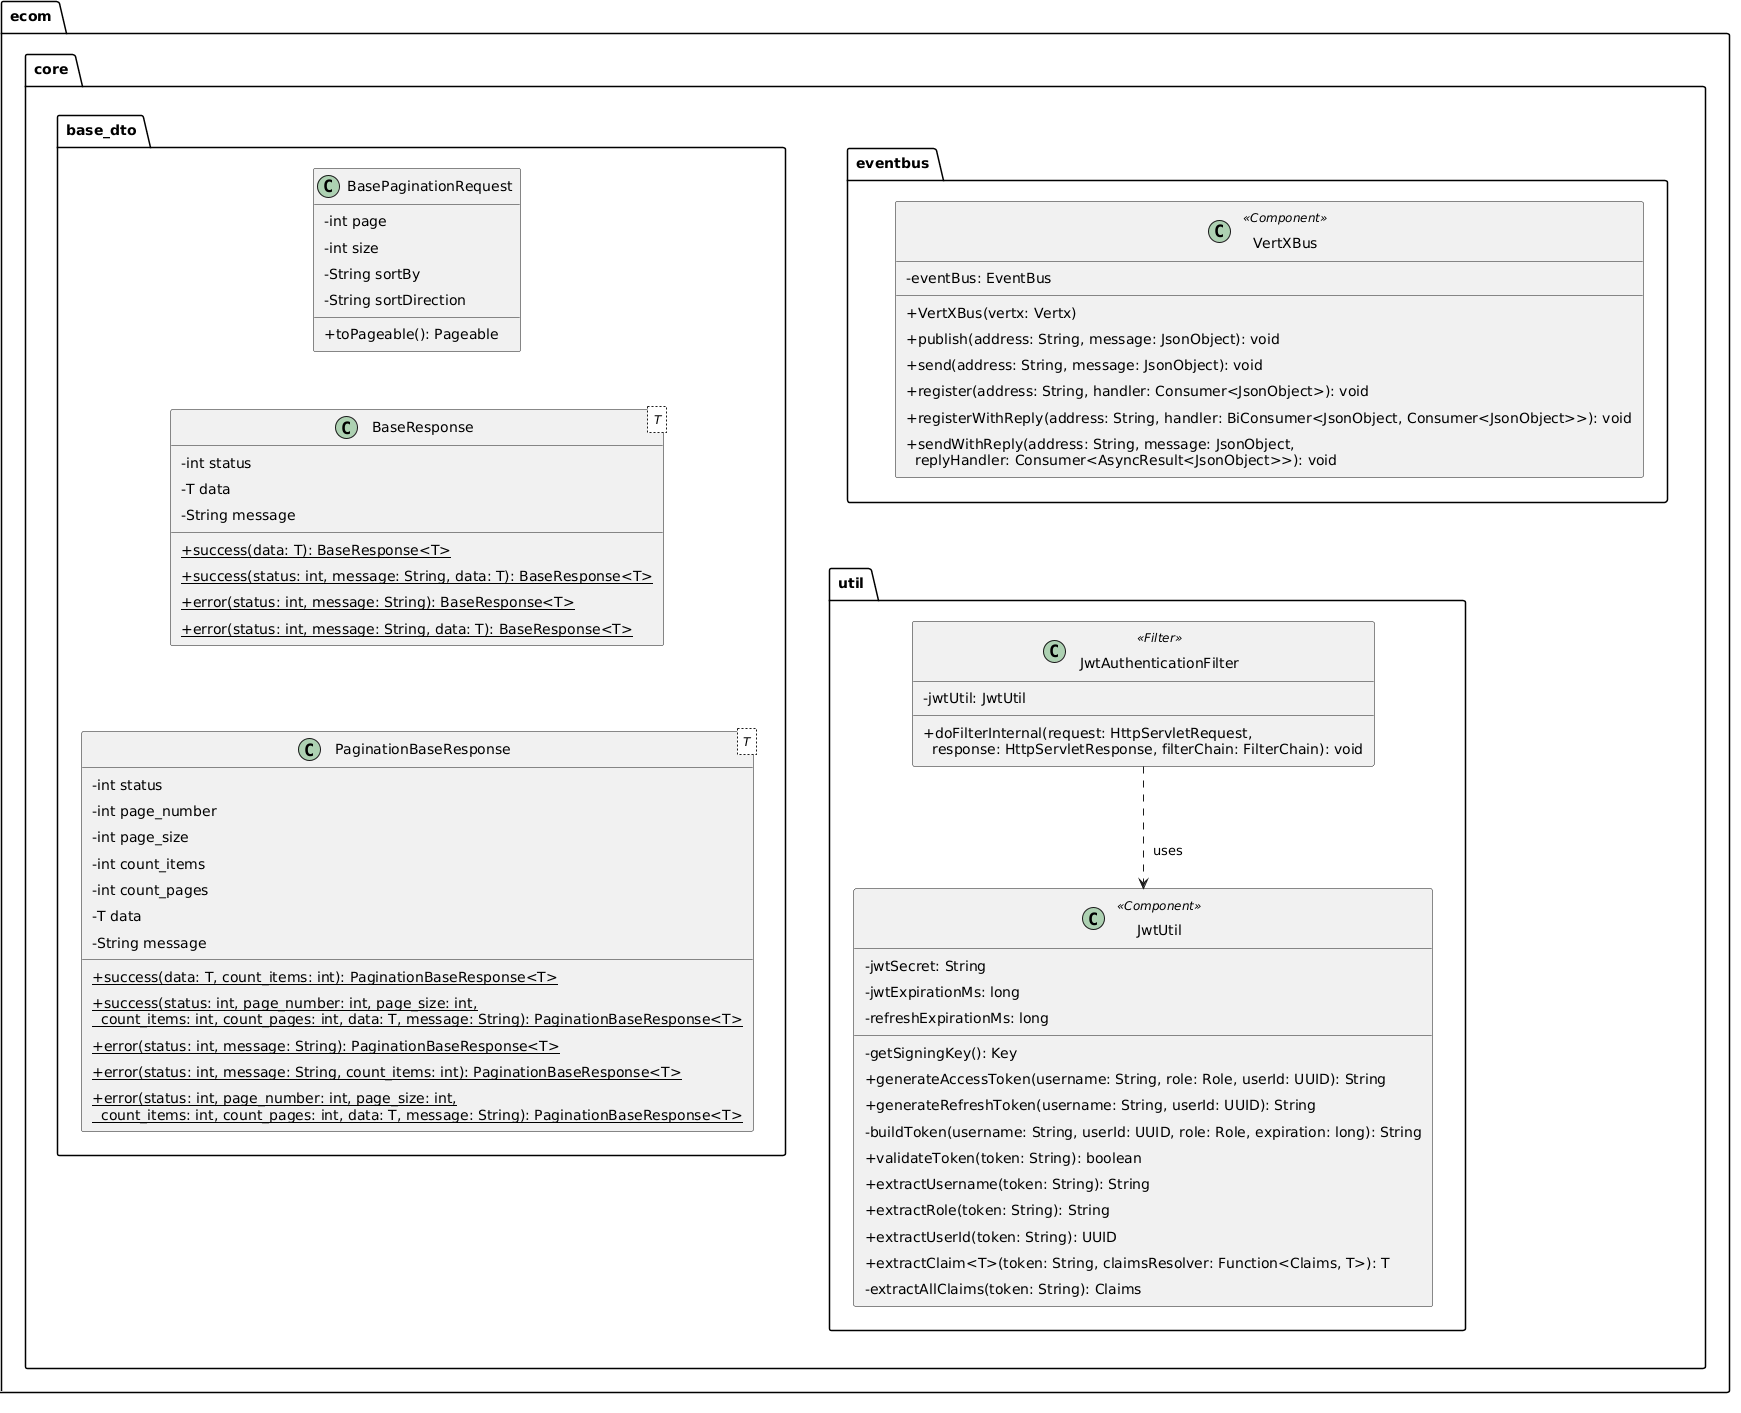

The diagram above was rendered by PlantUML. Its source (embedded in the PNG):
@startuml
skinparam classAttributeIconSize 0
skinparam nodesep 40
skinparam ranksep 50
skinparam padding 5

package "ecom.core" {

    package "base_dto" as pkg_dto {

        class BasePaginationRequest {
            - int page
            - int size
            - String sortBy
            - String sortDirection
            + toPageable(): Pageable
        }

        class BaseResponse<T> {
            - int status
            - T data
            - String message
            + {static} success(data: T): BaseResponse<T>
            + {static} success(status: int, message: String, data: T): BaseResponse<T>
            + {static} error(status: int, message: String): BaseResponse<T>
            + {static} error(status: int, message: String, data: T): BaseResponse<T>
        }

        class PaginationBaseResponse<T> {
            - int status
            - int page_number
            - int page_size
            - int count_items
            - int count_pages
            - T data
            - String message
            + {static} success(data: T, count_items: int): PaginationBaseResponse<T>
            + {static} success(status: int, page_number: int, page_size: int,\n  count_items: int, count_pages: int, data: T, message: String): PaginationBaseResponse<T>
            + {static} error(status: int, message: String): PaginationBaseResponse<T>
            + {static} error(status: int, message: String, count_items: int): PaginationBaseResponse<T>
            + {static} error(status: int, page_number: int, page_size: int,\n  count_items: int, count_pages: int, data: T, message: String): PaginationBaseResponse<T>
        }

        ' Xếp DỌC toàn bộ để không bị phình bề ngang
        BasePaginationRequest -[hidden]down- BaseResponse
        BaseResponse -[hidden]down- PaginationBaseResponse
    }

    package "util" as pkg_util {
        
        class JwtAuthenticationFilter <<Filter>> {
            - jwtUtil: JwtUtil
            + doFilterInternal(request: HttpServletRequest,\n  response: HttpServletResponse, filterChain: FilterChain): void
        }
        
        class JwtUtil <<Component>> {
            - jwtSecret: String
            - jwtExpirationMs: long
            - refreshExpirationMs: long
            - getSigningKey(): Key
            + generateAccessToken(username: String, role: Role, userId: UUID): String
            + generateRefreshToken(username: String, userId: UUID): String
            - buildToken(username: String, userId: UUID, role: Role, expiration: long): String
            + validateToken(token: String): boolean
            + extractUsername(token: String): String
            + extractRole(token: String): String
            + extractUserId(token: String): UUID
            + extractClaim<T>(token: String, claimsResolver: Function<Claims, T>): T
            - extractAllClaims(token: String): Claims
        }

        ' Filter nằm trên gọi xuống Util
        JwtAuthenticationFilter ..> JwtUtil : " uses"
    }

    package "eventbus" as pkg_eb {

        class VertXBus <<Component>> {
            - eventBus: EventBus
            + VertXBus(vertx: Vertx)
            + publish(address: String, message: JsonObject): void
            + send(address: String, message: JsonObject): void
            + register(address: String, handler: Consumer<JsonObject>): void
            + registerWithReply(address: String, handler: BiConsumer<JsonObject, Consumer<JsonObject>>): void
            + sendWithReply(address: String, message: JsonObject,\n  replyHandler: Consumer<AsyncResult<JsonObject>>): void
        }
    }

    ' === BÍ KÍP ÉP DỌC BẰNG PACKAGE (GIỮ FORM A4) ===
    pkg_dto -[hidden]down- pkg_util
    pkg_util -[hidden]down- pkg_eb
}
@enduml